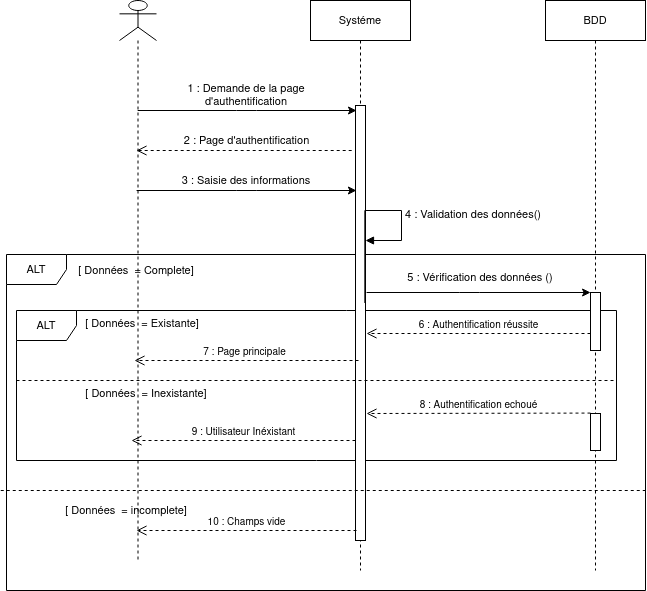

The diagram above was exported from draw.io. Its source (the exported page's mxGraphModel, read from the mxfile embedded in the PNG):
<mxGraphModel dx="785" dy="533" grid="1" gridSize="10" guides="1" tooltips="1" connect="1" arrows="1" fold="1" page="1" pageScale="1" pageWidth="850" pageHeight="1100" math="0" shadow="0">
  <root>
    <mxCell id="0" />
    <mxCell id="1" parent="0" />
    <mxCell id="zhLK--I8p7eg1IcI-r6N-22" value="ALT" style="shape=umlFrame;whiteSpace=wrap;html=1;fontSize=11;" vertex="1" parent="1">
      <mxGeometry x="60" y="304" width="639" height="336" as="geometry" />
    </mxCell>
    <mxCell id="zhLK--I8p7eg1IcI-r6N-54" value="ALT" style="shape=umlFrame;whiteSpace=wrap;html=1;fontSize=11;" vertex="1" parent="1">
      <mxGeometry x="70" y="360" width="600" height="150" as="geometry" />
    </mxCell>
    <mxCell id="zhLK--I8p7eg1IcI-r6N-9" value="" style="shape=umlLifeline;participant=umlActor;perimeter=lifelinePerimeter;whiteSpace=wrap;html=1;container=1;collapsible=0;recursiveResize=0;verticalAlign=top;spacingTop=36;outlineConnect=0;" vertex="1" parent="1">
      <mxGeometry x="173" y="50" width="37" height="560" as="geometry" />
    </mxCell>
    <mxCell id="zhLK--I8p7eg1IcI-r6N-64" value="9 : Utilisateur Inéxistant" style="html=1;verticalAlign=bottom;endArrow=open;dashed=1;endSize=8;fontSize=10;" edge="1" parent="zhLK--I8p7eg1IcI-r6N-9">
      <mxGeometry relative="1" as="geometry">
        <mxPoint x="236" y="440.0000000000003" as="sourcePoint" />
        <mxPoint x="12" y="440.0000000000003" as="targetPoint" />
      </mxGeometry>
    </mxCell>
    <mxCell id="zhLK--I8p7eg1IcI-r6N-11" value="1 : Demande de la page d'authentification" style="text;html=1;strokeColor=none;fillColor=none;align=center;verticalAlign=middle;whiteSpace=wrap;rounded=0;fontSize=11;" vertex="1" parent="1">
      <mxGeometry x="230" y="135" width="140" height="20" as="geometry" />
    </mxCell>
    <mxCell id="zhLK--I8p7eg1IcI-r6N-24" value="[ Données&amp;nbsp; = Complete]" style="text;html=1;strokeColor=none;fillColor=none;align=center;verticalAlign=middle;whiteSpace=wrap;rounded=0;dashed=1;fontSize=11;" vertex="1" parent="1">
      <mxGeometry x="120" y="310" width="140" height="20" as="geometry" />
    </mxCell>
    <mxCell id="zhLK--I8p7eg1IcI-r6N-35" value="Systéme" style="shape=umlLifeline;perimeter=lifelinePerimeter;whiteSpace=wrap;html=1;container=1;collapsible=0;recursiveResize=0;outlineConnect=0;fontSize=11;" vertex="1" parent="1">
      <mxGeometry x="364" y="50" width="100" height="570" as="geometry" />
    </mxCell>
    <mxCell id="zhLK--I8p7eg1IcI-r6N-37" value="" style="html=1;points=[];perimeter=orthogonalPerimeter;fontSize=11;fillColor=default;" vertex="1" parent="zhLK--I8p7eg1IcI-r6N-35">
      <mxGeometry x="45" y="105" width="10" height="435" as="geometry" />
    </mxCell>
    <mxCell id="zhLK--I8p7eg1IcI-r6N-44" value="4 : Validation des données()" style="edgeStyle=orthogonalEdgeStyle;html=1;align=left;spacingLeft=2;endArrow=block;rounded=0;fontSize=11;exitX=0.933;exitY=0.454;exitDx=0;exitDy=0;exitPerimeter=0;" edge="1" target="zhLK--I8p7eg1IcI-r6N-37" parent="zhLK--I8p7eg1IcI-r6N-35" source="zhLK--I8p7eg1IcI-r6N-37">
      <mxGeometry x="0.3672" relative="1" as="geometry">
        <mxPoint x="61" y="281.5" as="sourcePoint" />
        <Array as="points">
          <mxPoint x="54" y="210" />
          <mxPoint x="91" y="210" />
          <mxPoint x="91" y="240" />
        </Array>
        <mxPoint x="66" y="301.5" as="targetPoint" />
        <mxPoint as="offset" />
      </mxGeometry>
    </mxCell>
    <mxCell id="zhLK--I8p7eg1IcI-r6N-36" value="BDD" style="shape=umlLifeline;perimeter=lifelinePerimeter;whiteSpace=wrap;html=1;container=1;collapsible=0;recursiveResize=0;outlineConnect=0;fontSize=11;fillColor=default;" vertex="1" parent="1">
      <mxGeometry x="599" y="50" width="100" height="570" as="geometry" />
    </mxCell>
    <mxCell id="zhLK--I8p7eg1IcI-r6N-38" value="" style="html=1;points=[];perimeter=orthogonalPerimeter;fontSize=11;fillColor=default;" vertex="1" parent="zhLK--I8p7eg1IcI-r6N-36">
      <mxGeometry x="45" y="292" width="10" height="58" as="geometry" />
    </mxCell>
    <mxCell id="zhLK--I8p7eg1IcI-r6N-58" value="6 : Authentification réussite" style="html=1;verticalAlign=bottom;endArrow=open;dashed=1;endSize=8;fontSize=10;" edge="1" parent="zhLK--I8p7eg1IcI-r6N-36">
      <mxGeometry relative="1" as="geometry">
        <mxPoint x="45" y="333" as="sourcePoint" />
        <mxPoint x="-179" y="333" as="targetPoint" />
      </mxGeometry>
    </mxCell>
    <mxCell id="zhLK--I8p7eg1IcI-r6N-62" value="" style="html=1;points=[];perimeter=orthogonalPerimeter;fontSize=11;fillColor=default;" vertex="1" parent="zhLK--I8p7eg1IcI-r6N-36">
      <mxGeometry x="45" y="413" width="10" height="37" as="geometry" />
    </mxCell>
    <mxCell id="zhLK--I8p7eg1IcI-r6N-12" value="" style="endArrow=classic;html=1;" edge="1" parent="1" source="zhLK--I8p7eg1IcI-r6N-9">
      <mxGeometry width="50" height="50" relative="1" as="geometry">
        <mxPoint x="400" y="360" as="sourcePoint" />
        <mxPoint x="410" y="160" as="targetPoint" />
        <Array as="points">
          <mxPoint x="300" y="160" />
        </Array>
      </mxGeometry>
    </mxCell>
    <mxCell id="zhLK--I8p7eg1IcI-r6N-16" value="3 : Saisie des informations" style="text;html=1;strokeColor=none;fillColor=none;align=center;verticalAlign=middle;whiteSpace=wrap;rounded=0;fontSize=11;" vertex="1" parent="1">
      <mxGeometry x="230" y="220" width="140" height="20" as="geometry" />
    </mxCell>
    <mxCell id="zhLK--I8p7eg1IcI-r6N-15" value="" style="endArrow=classic;html=1;" edge="1" parent="1">
      <mxGeometry width="50" height="50" relative="1" as="geometry">
        <mxPoint x="190.07034482758615" y="240" as="sourcePoint" />
        <mxPoint x="409.92" y="240" as="targetPoint" />
        <Array as="points">
          <mxPoint x="300.26" y="240" />
        </Array>
      </mxGeometry>
    </mxCell>
    <mxCell id="zhLK--I8p7eg1IcI-r6N-42" value="2 : Page d'authentification" style="html=1;verticalAlign=bottom;endArrow=open;dashed=1;endSize=8;" edge="1" parent="1">
      <mxGeometry x="-0.0241" relative="1" as="geometry">
        <mxPoint x="405.19" y="200" as="sourcePoint" />
        <mxPoint x="190.00034482758616" y="200" as="targetPoint" />
        <mxPoint as="offset" />
      </mxGeometry>
    </mxCell>
    <mxCell id="zhLK--I8p7eg1IcI-r6N-48" value="" style="endArrow=none;dashed=1;html=1;fontSize=10;exitX=-0.001;exitY=0.401;exitDx=0;exitDy=0;exitPerimeter=0;entryX=1.008;entryY=0.401;entryDx=0;entryDy=0;entryPerimeter=0;" edge="1" parent="1">
      <mxGeometry width="50" height="50" relative="1" as="geometry">
        <mxPoint x="54.25099999999999" y="539.996" as="sourcePoint" />
        <mxPoint x="699.0020000000001" y="539.996" as="targetPoint" />
      </mxGeometry>
    </mxCell>
    <mxCell id="zhLK--I8p7eg1IcI-r6N-49" value="[ Données&amp;nbsp; = incomplete]" style="text;html=1;strokeColor=none;fillColor=none;align=center;verticalAlign=middle;whiteSpace=wrap;rounded=0;dashed=1;fontSize=11;" vertex="1" parent="1">
      <mxGeometry x="110" y="550" width="140" height="20" as="geometry" />
    </mxCell>
    <mxCell id="zhLK--I8p7eg1IcI-r6N-51" value="" style="group" vertex="1" connectable="0" parent="1">
      <mxGeometry x="459" y="312" width="150" height="30" as="geometry" />
    </mxCell>
    <mxCell id="zhLK--I8p7eg1IcI-r6N-52" value="" style="endArrow=classic;html=1;" edge="1" parent="zhLK--I8p7eg1IcI-r6N-51">
      <mxGeometry width="50" height="50" relative="1" as="geometry">
        <mxPoint x="-38.93000000000001" y="30" as="sourcePoint" />
        <mxPoint x="185.07" y="30" as="targetPoint" />
        <Array as="points">
          <mxPoint x="64.26000000000005" y="30" />
        </Array>
      </mxGeometry>
    </mxCell>
    <mxCell id="zhLK--I8p7eg1IcI-r6N-53" value="5 : Vérification des données () " style="text;html=1;strokeColor=none;fillColor=none;align=center;verticalAlign=middle;whiteSpace=wrap;rounded=0;fontSize=11;" vertex="1" parent="zhLK--I8p7eg1IcI-r6N-51">
      <mxGeometry width="150" height="30" as="geometry" />
    </mxCell>
    <mxCell id="zhLK--I8p7eg1IcI-r6N-55" value="" style="endArrow=none;dashed=1;html=1;fontSize=10;exitX=-0.001;exitY=0.401;exitDx=0;exitDy=0;exitPerimeter=0;" edge="1" parent="1">
      <mxGeometry width="50" height="50" relative="1" as="geometry">
        <mxPoint x="70.00099999999999" y="429.9960000000001" as="sourcePoint" />
        <mxPoint x="670" y="430" as="targetPoint" />
      </mxGeometry>
    </mxCell>
    <mxCell id="zhLK--I8p7eg1IcI-r6N-56" value="[ Données&amp;nbsp; = Existante]" style="text;html=1;strokeColor=none;fillColor=none;align=center;verticalAlign=middle;whiteSpace=wrap;rounded=0;dashed=1;fontSize=11;" vertex="1" parent="1">
      <mxGeometry x="126" y="363" width="140" height="20" as="geometry" />
    </mxCell>
    <mxCell id="zhLK--I8p7eg1IcI-r6N-57" value="[ Données&amp;nbsp; = Inexistante]" style="text;html=1;strokeColor=none;fillColor=none;align=center;verticalAlign=middle;whiteSpace=wrap;rounded=0;dashed=1;fontSize=11;" vertex="1" parent="1">
      <mxGeometry x="130" y="433" width="140" height="20" as="geometry" />
    </mxCell>
    <mxCell id="zhLK--I8p7eg1IcI-r6N-59" value="7 : Page principale" style="html=1;verticalAlign=bottom;endArrow=open;dashed=1;endSize=8;fontSize=10;" edge="1" parent="1">
      <mxGeometry x="0.0179" relative="1" as="geometry">
        <mxPoint x="412" y="410.0000000000001" as="sourcePoint" />
        <mxPoint x="188" y="410.0000000000001" as="targetPoint" />
        <mxPoint as="offset" />
      </mxGeometry>
    </mxCell>
    <mxCell id="zhLK--I8p7eg1IcI-r6N-63" value="8 : Authentification echoué" style="html=1;verticalAlign=bottom;endArrow=open;dashed=1;endSize=8;fontSize=10;" edge="1" parent="1">
      <mxGeometry relative="1" as="geometry">
        <mxPoint x="644" y="462.5800000000001" as="sourcePoint" />
        <mxPoint x="420" y="463" as="targetPoint" />
      </mxGeometry>
    </mxCell>
    <mxCell id="zhLK--I8p7eg1IcI-r6N-65" value="10 : Champs vide" style="html=1;verticalAlign=bottom;endArrow=open;dashed=1;endSize=8;fontSize=10;" edge="1" parent="1">
      <mxGeometry relative="1" as="geometry">
        <mxPoint x="410" y="580" as="sourcePoint" />
        <mxPoint x="190" y="580.0000000000001" as="targetPoint" />
      </mxGeometry>
    </mxCell>
  </root>
</mxGraphModel>